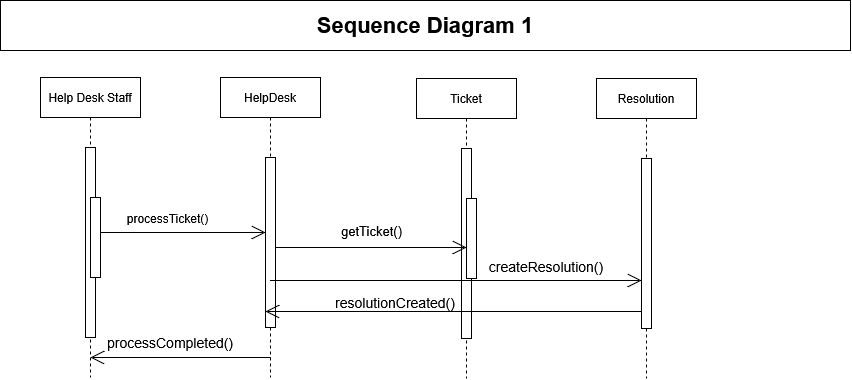

The diagram above was exported from draw.io. Its source (the exported page's mxGraphModel, read from the mxfile embedded in the PNG):
<mxGraphModel dx="860" dy="475" grid="1" gridSize="10" guides="1" tooltips="1" connect="1" arrows="1" fold="1" page="1" pageScale="1" pageWidth="850" pageHeight="1100" math="0" shadow="0">
  <root>
    <mxCell id="0" />
    <mxCell id="1" parent="0" />
    <mxCell id="aM9ryv3xv72pqoxQDRHE-1" parent="1" style="shape=umlLifeline;perimeter=lifelinePerimeter;whiteSpace=wrap;html=1;container=1;dropTarget=0;collapsible=0;recursiveResize=0;outlineConnect=0;portConstraint=eastwest;newEdgeStyle={&quot;edgeStyle&quot;:&quot;sequenceEdgeStyle&quot;,&quot;libavoidRouting&quot;:0,&quot;curved&quot;:0,&quot;rounded&quot;:0};" value="Help Desk Staff " vertex="1">
      <mxGeometry height="300" width="100" x="40" y="77" as="geometry" />
    </mxCell>
    <mxCell id="aM9ryv3xv72pqoxQDRHE-2" parent="aM9ryv3xv72pqoxQDRHE-1" style="html=1;points=[[0,0,0,0,5],[0,1,0,0,-5],[1,0,0,0,5],[1,1,0,0,-5]];perimeter=orthogonalPerimeter;outlineConnect=0;targetShapes=umlLifeline;portConstraint=eastwest;newEdgeStyle={&quot;edgeStyle&quot;:&quot;sequenceEdgeStyle&quot;,&quot;libavoidRouting&quot;:0,&quot;curved&quot;:0,&quot;rounded&quot;:0};" value="" vertex="1">
      <mxGeometry height="190" width="10" x="45" y="70" as="geometry" />
    </mxCell>
    <mxCell id="aM9ryv3xv72pqoxQDRHE-4" parent="aM9ryv3xv72pqoxQDRHE-1" style="html=1;points=[[0,0,0,0,5],[0,1,0,0,-5],[1,0,0,0,5],[1,1,0,0,-5]];perimeter=orthogonalPerimeter;outlineConnect=0;targetShapes=umlLifeline;portConstraint=eastwest;newEdgeStyle={&quot;edgeStyle&quot;:&quot;sequenceEdgeStyle&quot;,&quot;libavoidRouting&quot;:0,&quot;curved&quot;:0,&quot;rounded&quot;:0};" value="" vertex="1">
      <mxGeometry height="80" width="10" x="50" y="120" as="geometry" />
    </mxCell>
    <mxCell id="aM9ryv3xv72pqoxQDRHE-5" parent="1" style="shape=umlLifeline;perimeter=lifelinePerimeter;whiteSpace=wrap;html=1;container=1;dropTarget=0;collapsible=0;recursiveResize=0;outlineConnect=0;portConstraint=eastwest;newEdgeStyle={&quot;edgeStyle&quot;:&quot;sequenceEdgeStyle&quot;,&quot;libavoidRouting&quot;:0,&quot;curved&quot;:0,&quot;rounded&quot;:0};" value="HelpDesk " vertex="1">
      <mxGeometry height="300" width="100" x="220" y="77" as="geometry" />
    </mxCell>
    <mxCell id="aM9ryv3xv72pqoxQDRHE-6" parent="aM9ryv3xv72pqoxQDRHE-5" style="html=1;points=[[0,0,0,0,5],[0,1,0,0,-5],[1,0,0,0,5],[1,1,0,0,-5]];perimeter=orthogonalPerimeter;outlineConnect=0;targetShapes=umlLifeline;portConstraint=eastwest;newEdgeStyle={&quot;edgeStyle&quot;:&quot;sequenceEdgeStyle&quot;,&quot;libavoidRouting&quot;:0,&quot;curved&quot;:0,&quot;rounded&quot;:0};" value="" vertex="1">
      <mxGeometry height="170" width="10" x="45" y="80" as="geometry" />
    </mxCell>
    <mxCell id="_SOrv7TfbRSAIRrek8pn-11" parent="1" style="shape=umlLifeline;perimeter=lifelinePerimeter;whiteSpace=wrap;html=1;container=1;dropTarget=0;collapsible=0;recursiveResize=0;outlineConnect=0;portConstraint=eastwest;newEdgeStyle={&quot;edgeStyle&quot;:&quot;sequenceEdgeStyle&quot;,&quot;libavoidRouting&quot;:0,&quot;curved&quot;:0,&quot;rounded&quot;:0};" value="Ticket       " vertex="1">
      <mxGeometry height="300" width="100" x="416" y="78" as="geometry" />
    </mxCell>
    <mxCell id="_SOrv7TfbRSAIRrek8pn-12" parent="_SOrv7TfbRSAIRrek8pn-11" style="html=1;points=[[0,0,0,0,5],[0,1,0,0,-5],[1,0,0,0,5],[1,1,0,0,-5]];perimeter=orthogonalPerimeter;outlineConnect=0;targetShapes=umlLifeline;portConstraint=eastwest;newEdgeStyle={&quot;edgeStyle&quot;:&quot;sequenceEdgeStyle&quot;,&quot;libavoidRouting&quot;:0,&quot;curved&quot;:0,&quot;rounded&quot;:0};" value="" vertex="1">
      <mxGeometry height="190" width="10" x="45" y="70" as="geometry" />
    </mxCell>
    <mxCell id="_SOrv7TfbRSAIRrek8pn-14" parent="_SOrv7TfbRSAIRrek8pn-11" style="html=1;points=[[0,0,0,0,5],[0,1,0,0,-5],[1,0,0,0,5],[1,1,0,0,-5]];perimeter=orthogonalPerimeter;outlineConnect=0;targetShapes=umlLifeline;portConstraint=eastwest;newEdgeStyle={&quot;edgeStyle&quot;:&quot;sequenceEdgeStyle&quot;,&quot;libavoidRouting&quot;:0,&quot;curved&quot;:0,&quot;rounded&quot;:0};" value="" vertex="1">
      <mxGeometry height="80" width="10" x="50" y="120" as="geometry" />
    </mxCell>
    <mxCell id="_SOrv7TfbRSAIRrek8pn-15" parent="1" style="shape=umlLifeline;perimeter=lifelinePerimeter;whiteSpace=wrap;html=1;container=1;dropTarget=0;collapsible=0;recursiveResize=0;outlineConnect=0;portConstraint=eastwest;newEdgeStyle={&quot;edgeStyle&quot;:&quot;sequenceEdgeStyle&quot;,&quot;libavoidRouting&quot;:0,&quot;curved&quot;:0,&quot;rounded&quot;:0};" value="Resolution" vertex="1">
      <mxGeometry height="300" width="100" x="596" y="78" as="geometry" />
    </mxCell>
    <mxCell id="_SOrv7TfbRSAIRrek8pn-16" parent="_SOrv7TfbRSAIRrek8pn-15" style="html=1;points=[[0,0,0,0,5],[0,1,0,0,-5],[1,0,0,0,5],[1,1,0,0,-5]];perimeter=orthogonalPerimeter;outlineConnect=0;targetShapes=umlLifeline;portConstraint=eastwest;newEdgeStyle={&quot;edgeStyle&quot;:&quot;sequenceEdgeStyle&quot;,&quot;libavoidRouting&quot;:0,&quot;curved&quot;:0,&quot;rounded&quot;:0};" value="" vertex="1">
      <mxGeometry height="170" width="10" x="45" y="80" as="geometry" />
    </mxCell>
    <mxCell id="_SOrv7TfbRSAIRrek8pn-21" edge="1" parent="1" style="endArrow=open;endFill=1;endSize=12;html=1;rounded=0;" value="">
      <mxGeometry relative="1" width="160" as="geometry">
        <mxPoint x="100" y="232" as="sourcePoint" />
        <mxPoint x="265" y="232" as="targetPoint" />
      </mxGeometry>
    </mxCell>
    <mxCell id="_SOrv7TfbRSAIRrek8pn-22" connectable="0" parent="_SOrv7TfbRSAIRrek8pn-21" style="edgeLabel;html=1;align=center;verticalAlign=middle;resizable=0;points=[];" value="&lt;font style=&quot;font-size: 12px;&quot;&gt;processTicket()&lt;/font&gt;" vertex="1">
      <mxGeometry relative="1" x="-0.2" y="4" as="geometry">
        <mxPoint y="-11" as="offset" />
      </mxGeometry>
    </mxCell>
    <mxCell id="_SOrv7TfbRSAIRrek8pn-28" edge="1" parent="1" style="endArrow=open;endFill=1;endSize=12;html=1;rounded=0;" value="">
      <mxGeometry relative="1" width="160" as="geometry">
        <mxPoint x="275.5" y="247" as="sourcePoint" />
        <mxPoint x="466" y="247" as="targetPoint" />
      </mxGeometry>
    </mxCell>
    <mxCell id="_SOrv7TfbRSAIRrek8pn-30" connectable="0" parent="_SOrv7TfbRSAIRrek8pn-28" style="edgeLabel;html=1;align=center;verticalAlign=middle;resizable=0;points=[];" value="&lt;font style=&quot;font-size: 13px;&quot;&gt;getTicket()&lt;/font&gt;" vertex="1">
      <mxGeometry relative="1" x="-0.0026" y="-4" as="geometry">
        <mxPoint y="-21" as="offset" />
      </mxGeometry>
    </mxCell>
    <mxCell id="_SOrv7TfbRSAIRrek8pn-29" edge="1" parent="1" style="endArrow=open;endFill=1;endSize=12;html=1;rounded=0;" value="">
      <mxGeometry relative="1" width="160" as="geometry">
        <mxPoint x="269.5" y="280" as="sourcePoint" />
        <mxPoint x="641" y="280" as="targetPoint" />
      </mxGeometry>
    </mxCell>
    <mxCell id="_SOrv7TfbRSAIRrek8pn-31" parent="1" style="text;html=1;whiteSpace=wrap;strokeColor=none;fillColor=none;align=center;verticalAlign=middle;rounded=0;" value="&lt;font style=&quot;font-size: 14px;&quot;&gt;createResolution()&lt;/font&gt;" vertex="1">
      <mxGeometry height="30" width="60" x="516" y="251" as="geometry" />
    </mxCell>
    <mxCell id="_SOrv7TfbRSAIRrek8pn-33" edge="1" parent="1" style="endArrow=open;endFill=1;endSize=12;html=1;rounded=0;" value="">
      <mxGeometry relative="1" width="160" as="geometry">
        <mxPoint x="641" y="311" as="sourcePoint" />
        <mxPoint x="265" y="311" as="targetPoint" />
      </mxGeometry>
    </mxCell>
    <mxCell id="_SOrv7TfbRSAIRrek8pn-34" parent="1" style="text;html=1;whiteSpace=wrap;strokeColor=none;fillColor=none;align=center;verticalAlign=middle;rounded=0;" value="&lt;font style=&quot;font-size: 14px;&quot;&gt;resolutionCreated()&lt;/font&gt;" vertex="1">
      <mxGeometry height="30" width="60" x="365" y="287" as="geometry" />
    </mxCell>
    <mxCell id="_SOrv7TfbRSAIRrek8pn-35" edge="1" parent="1" style="endArrow=open;endFill=1;endSize=12;html=1;rounded=0;" value="">
      <mxGeometry relative="1" width="160" as="geometry">
        <mxPoint x="270" y="357" as="sourcePoint" />
        <mxPoint x="90" y="357" as="targetPoint" />
      </mxGeometry>
    </mxCell>
    <mxCell id="_SOrv7TfbRSAIRrek8pn-36" parent="1" style="text;html=1;whiteSpace=wrap;strokeColor=none;fillColor=none;align=center;verticalAlign=middle;rounded=0;" value="&lt;font style=&quot;font-size: 14px;&quot;&gt;processCompleted()&lt;/font&gt;" vertex="1">
      <mxGeometry height="30" width="60" x="140" y="327" as="geometry" />
    </mxCell>
    <mxCell id="_SOrv7TfbRSAIRrek8pn-37" parent="1" style="html=1;whiteSpace=wrap;" value="&lt;strong&gt;&lt;font style=&quot;font-size: 22px;&quot;&gt;Sequence Diagram 1&lt;/font&gt;&lt;/strong&gt;" vertex="1">
      <mxGeometry height="50" width="850" as="geometry" />
    </mxCell>
  </root>
</mxGraphModel>